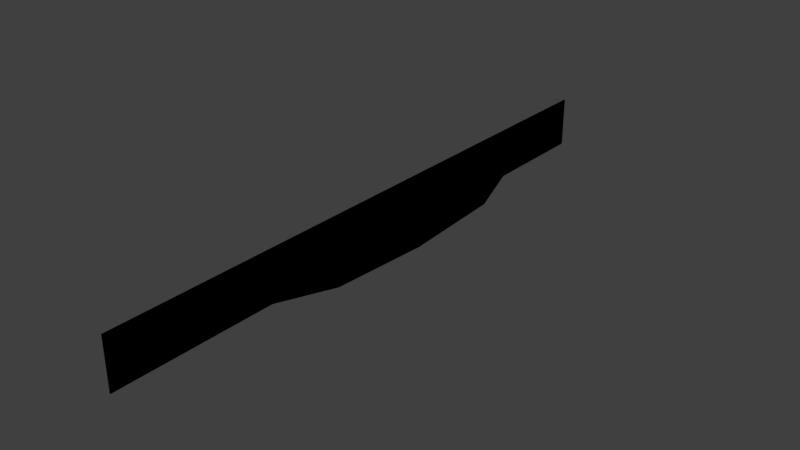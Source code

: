 # Source: IAIOvenDoorHandle.blend  (saved by Blender 2.79.0; exported with 4.5.12 LTS)
import bpy
from mathutils import Matrix  # noqa: F401  (used for matrix-valued properties, if any)

bpy.ops.wm.read_factory_settings(use_empty=True)
scene = bpy.context.scene
scene.name = 'Scene'

# ---- collections
col_collection_1 = bpy.data.collections.new('Collection 1'); scene.collection.children.link(col_collection_1)

# ---- materials (node trees are filled in below, after node groups)
mat_m_iaiovendoorhandle = bpy.data.materials.new('M_IAIOvenDoorHandle')
mat_m_iaiovendoorhandle.alpha_threshold = 0.0
mat_m_iaiovendoorhandle.use_transparent_shadow = False
mat_m_iaiovendoorhandle.diffuse_color = (0.0, 0.0, 0.0, 1.0)
mat_m_iaiovendoorhandle.roughness = 0.5

# ---- material node trees

# ---- world
world_world = bpy.data.worlds.new('World'); scene.world = world_world
world_world.color = (0.05088, 0.05088, 0.05088)
world_world.use_sun_shadow = False
world_world.sun_shadow_jitter_overblur = 0.0
world_world.cycles.sampling_method = 'MANUAL'

# ---- meshes
me_sm_iaiovendoorhandle = bpy.data.meshes.new('SM_IAIOvenDoorHandle')
me_sm_iaiovendoorhandle.from_pydata([(-0.02009, 0.29, 0.0245), (-0.02009, 0.29, -0.0245), (-0.02109, 0.29, 0.0245), (-0.02109, 0.29, -0.0245), (-0.02109, -0.29, 0.0245), (-0.02009, -0.29, -0.0245), (-0.02009, -0.29, 0.0245), (-0.02109, -0.29, -0.0245), (-0.02009, 0.2122, -0.004818), (-0.02009, 0.2085, -0.004939), (-0.02009, 0.2133, -0.005232), (-0.02009, 0.2159, -0.004526), (-0.02009, 0.2571, 0.0), (0.01891, 0.09748, 0.0), (0.01891, 0.09748, -0.01001), (-0.02009, 0.2146, 0.01631), (-0.02009, 0.2134, 0.01736), (-0.02009, 0.2084, 0.01724), (-0.02009, 0.2118, 0.01697), (0.01891, 0.09748, 0.01486), (0.01855, 0.09745, 0.01573), (0.02109, -6.618e-09, -4.615e-10), (0.02109, -6.618e-09, 0.01486), (0.02109, -6.618e-09, -0.01412), (0.01891, -0.09748, -0.01001), (0.01891, -0.09748, 0.01486), (0.01891, -0.09748, -9.229e-10), (-0.02009, -0.2159, -0.004526), (-0.02009, -0.2118, 0.01697), (0.01855, -0.09745, 0.01573), (-0.02009, -0.2146, 0.01631), (-0.02009, -0.2084, 0.01724), (-0.02009, -0.2134, 0.01736), (-0.02009, -0.2571, -1.168e-11), (-0.02009, -0.2133, -0.005232), (-0.02009, -0.2122, -0.004818), (-0.02009, -0.2085, -0.004939), (-0.02109, 7.941e-11, 0.0245), (-0.02109, 7.941e-11, -0.0245), (-0.02009, -7.941e-11, -0.0245), (-0.02009, -7.941e-11, 0.0245), (-0.02009, 0.179, 0.01729), (-0.02009, 0.1847, 0.01724), (-0.02009, -0.1846, -0.004939), (-0.02009, -0.179, -0.005068), (-0.02009, -0.1806, -0.004737), (-0.02009, -0.1772, -0.00425), (-0.02009, -0.1584, -1.168e-11), (-0.02009, -0.179, 0.01729), (-0.02009, -0.1787, 0.01606), (-0.02009, -0.1811, 0.0169), (-0.02009, -0.1847, 0.01724), (-0.02009, 0.1584, 0.0), (-0.02009, 0.1811, 0.0169), (-0.02009, 0.1787, 0.01606), (-0.02009, 0.179, -0.005068), (-0.02009, 0.1772, -0.00425), (-0.02009, 0.1806, -0.004737), (-0.02009, 0.1846, -0.004939), (0.01855, 0.09745, -0.01088), (0.01767, 0.09736, -0.01124), (0.01855, -6.215e-09, -0.015), (0.005152, 0.0962, -0.01124), (0.004277, 0.09617, -0.01088), (0.01767, -6.076e-09, -0.01536), (0.005152, -4.088e-09, -0.01536), (0.004277, -3.949e-09, -0.015), (0.004277, -0.09617, -0.01088), (0.005152, -0.0962, -0.01124), (0.01767, -0.09736, -0.01124), (0.01855, -0.09745, -0.01088), (0.003914, 0.09624, -0.01), (0.003914, -3.891e-09, -0.01412), (0.003914, 0.09748, 0.0), (0.003914, 0.09619, 0.01486), (0.003914, -0.09624, -0.01), (0.004277, 0.09615, 0.01573), (0.003914, -0.09748, -5.724e-10), (0.003914, -3.891e-09, 0.01486), (0.004277, -3.949e-09, 0.01573), (0.004277, -0.09615, 0.01573), (0.003914, -0.09619, 0.01486), (0.003914, -3.891e-09, -2.862e-10), (0.01767, 0.09736, 0.01609), (0.01855, -6.215e-09, 0.01573), (0.005152, 0.0962, 0.01609), (0.005152, -4.088e-09, 0.01609), (0.01767, -0.09736, 0.01609), (0.01767, -6.076e-09, 0.01609), (0.005152, -0.0962, 0.01609)], [], [(0, 1, 2), (2, 1, 3), (4, 5, 6), (5, 4, 7), (8, 9, 10), (11, 8, 10), (10, 1, 11), (11, 1, 12), (1, 0, 12), (12, 13, 11), (11, 13, 14), (15, 12, 0), (13, 12, 15), (0, 16, 15), (17, 18, 16), (18, 15, 16), (19, 15, 18), (15, 19, 13), (18, 20, 19), (19, 21, 13), (21, 14, 13), (19, 22, 21), (14, 21, 23), (21, 24, 23), (22, 25, 21), (24, 21, 26), (26, 21, 25), (26, 27, 24), (28, 25, 29), (25, 30, 26), (30, 25, 28), (28, 31, 32), (30, 28, 32), (32, 6, 30), (33, 26, 30), (33, 30, 6), (26, 33, 27), (6, 5, 33), (5, 27, 33), (27, 5, 34), (35, 27, 34), (36, 35, 34), (37, 2, 3), (37, 3, 38), (7, 37, 38), (37, 7, 4), (38, 3, 1), (1, 39, 38), (5, 38, 39), (7, 38, 5), (2, 40, 0), (40, 2, 37), (37, 4, 40), (40, 4, 6), (41, 0, 40), (42, 0, 41), (17, 0, 42), (0, 17, 16), (5, 36, 34), (36, 5, 43), (5, 44, 43), (45, 43, 44), (46, 45, 44), (5, 39, 44), (44, 47, 46), (47, 44, 39), (40, 47, 39), (47, 40, 48), (47, 48, 49), (50, 49, 48), (51, 50, 48), (39, 52, 40), (52, 41, 40), (53, 42, 41), (54, 53, 41), (41, 52, 54), (55, 52, 39), (52, 55, 56), (57, 56, 55), (39, 1, 55), (58, 57, 55), (55, 1, 58), (58, 1, 9), (9, 1, 10), (6, 48, 40), (6, 51, 48), (6, 31, 51), (31, 6, 32), (11, 14, 8), (8, 14, 59), (8, 59, 9), (23, 59, 14), (9, 59, 60), (9, 60, 58), (59, 23, 61), (61, 60, 59), (58, 60, 62), (58, 62, 57), (57, 62, 63), (64, 62, 60), (60, 61, 64), (65, 63, 62), (62, 64, 65), (63, 65, 66), (67, 66, 65), (65, 68, 67), (64, 68, 65), (68, 45, 67), (68, 43, 45), (68, 64, 69), (43, 68, 69), (69, 64, 61), (69, 36, 43), (61, 70, 69), (36, 69, 70), (70, 61, 23), (70, 35, 36), (23, 24, 70), (35, 70, 24), (24, 27, 35), (57, 63, 56), (56, 63, 71), (71, 52, 56), (72, 71, 63), (72, 63, 66), (67, 72, 66), (52, 71, 73), (67, 45, 46), (74, 52, 73), (74, 54, 52), (46, 75, 67), (72, 67, 75), (75, 46, 47), (76, 53, 54), (76, 54, 74), (47, 77, 75), (78, 76, 74), (76, 78, 79), (80, 79, 78), (47, 81, 77), (80, 78, 81), (49, 81, 47), (50, 80, 49), (49, 80, 81), (82, 81, 78), (81, 82, 77), (74, 82, 78), (82, 75, 77), (82, 74, 73), (75, 82, 72), (82, 73, 71), (82, 71, 72), (20, 18, 17), (20, 22, 19), (20, 17, 83), (83, 17, 42), (22, 20, 84), (83, 84, 20), (22, 29, 25), (29, 22, 84), (42, 85, 83), (85, 42, 53), (53, 76, 85), (28, 29, 31), (86, 85, 76), (76, 79, 86), (80, 86, 79), (31, 29, 87), (84, 87, 29), (31, 87, 51), (84, 83, 88), (87, 84, 88), (88, 83, 85), (85, 86, 88), (89, 51, 87), (88, 89, 87), (86, 89, 88), (86, 80, 89), (51, 89, 50), (50, 89, 80)])
me_sm_iaiovendoorhandle.polygons.foreach_set('use_smooth', [True] * 180)
_uv = me_sm_iaiovendoorhandle.uv_layers.new(name='UVmap_0')
_uv.uv.foreach_set('vector', [0.5454, 0.7327, 0.5454, 0.8053, 0.5439, 0.7327, 0.5439, 0.7327, 0.5454, 0.8053, 0.5439, 0.8053, 0.6655, 0.6394, 0.6641, 0.7122, 0.6641, 0.6394, 0.6641, 0.7122, 0.6655, 0.6394, 0.6655, 0.7122, 0.073, 0.793, 0.07318, 0.7872, 0.07361, 0.7947, 0.07257, 0.7986, 0.073, 0.793, 0.07361, 0.7947, 0.07361, 0.7947, 0.1022, 0.9111, 0.07257, 0.7986, 0.07257, 0.7986, 0.1022, 0.9111, 0.06586, 0.8611, 0.1022, 0.9111, 0.02962, 0.9111, 0.06586, 0.8611, 0.06586, 0.8611, 0.0672, 0.6187, 0.07257, 0.7986, 0.07257, 0.7986, 0.0672, 0.6187, 0.08203, 0.6187, 0.04175, 0.7966, 0.06586, 0.8611, 0.02962, 0.9111, 0.0672, 0.6187, 0.06586, 0.8611, 0.04175, 0.7966, 0.02962, 0.9111, 0.04019, 0.7947, 0.04175, 0.7966, 0.04037, 0.7872, 0.04077, 0.7924, 0.04019, 0.7947, 0.04077, 0.7924, 0.04175, 0.7966, 0.04019, 0.7947, 0.04523, 0.6187, 0.04175, 0.7966, 0.04077, 0.7924, 0.04175, 0.7966, 0.04523, 0.6187, 0.0672, 0.6187, 0.04077, 0.7924, 0.04391, 0.6187, 0.04523, 0.6187, 0.04523, 0.6187, 0.06732, 0.4707, 0.0672, 0.6187, 0.06732, 0.4707, 0.08203, 0.6187, 0.0672, 0.6187, 0.04523, 0.6187, 0.04532, 0.4707, 0.06732, 0.4707, 0.08203, 0.6187, 0.06732, 0.4707, 0.0882, 0.4707, 0.06732, 0.4707, 0.08203, 0.3223, 0.0882, 0.4707, 0.04532, 0.4707, 0.04523, 0.3223, 0.06732, 0.4707, 0.08203, 0.3223, 0.06732, 0.4707, 0.0672, 0.3223, 0.0672, 0.3223, 0.06732, 0.4707, 0.04523, 0.3223, 0.0672, 0.3223, 0.07257, 0.1426, 0.08203, 0.3223, 0.04077, 0.1489, 0.04523, 0.3223, 0.04391, 0.3228, 0.04523, 0.3223, 0.04175, 0.1445, 0.0672, 0.3223, 0.04175, 0.1445, 0.04523, 0.3223, 0.04077, 0.1489, 0.04077, 0.1489, 0.04037, 0.1538, 0.04019, 0.1465, 0.04175, 0.1445, 0.04077, 0.1489, 0.04019, 0.1465, 0.04019, 0.1465, 0.02962, 0.02979, 0.04175, 0.1445, 0.06586, 0.08008, 0.0672, 0.3223, 0.04175, 0.1445, 0.06586, 0.08008, 0.04175, 0.1445, 0.02962, 0.02979, 0.0672, 0.3223, 0.06586, 0.08008, 0.07257, 0.1426, 0.02962, 0.02979, 0.1022, 0.02979, 0.06586, 0.08008, 0.1022, 0.02979, 0.07257, 0.1426, 0.06586, 0.08008, 0.07257, 0.1426, 0.1022, 0.02979, 0.07361, 0.1465, 0.073, 0.1479, 0.07257, 0.1426, 0.07361, 0.1465, 0.07318, 0.1538, 0.073, 0.1479, 0.07361, 0.1465, 0.2932, 0.4707, 0.2932, 0.02979, 0.3657, 0.02979, 0.2932, 0.4707, 0.3657, 0.02979, 0.3657, 0.4707, 0.3657, 0.9111, 0.2932, 0.4707, 0.3657, 0.4707, 0.2932, 0.4707, 0.3657, 0.9111, 0.2932, 0.9111, 0.834, 0.4707, 0.834, 0.9111, 0.8325, 0.9111, 0.8325, 0.9111, 0.8325, 0.4707, 0.834, 0.4707, 0.8325, 0.02979, 0.834, 0.4707, 0.8325, 0.4707, 0.834, 0.02979, 0.834, 0.4707, 0.8325, 0.02979, 0.7715, 0.9111, 0.7729, 0.4707, 0.7729, 0.9111, 0.7729, 0.4707, 0.7715, 0.9111, 0.7715, 0.4707, 0.7715, 0.4707, 0.7715, 0.02979, 0.7729, 0.4707, 0.7729, 0.4707, 0.7715, 0.02979, 0.7729, 0.02979, 0.8931, 0.1987, 0.9038, 0.02979, 0.9038, 0.4707, 0.8931, 0.1899, 0.9038, 0.02979, 0.8931, 0.1987, 0.8931, 0.1538, 0.9038, 0.02979, 0.8931, 0.1899, 0.9038, 0.02979, 0.8931, 0.1538, 0.8931, 0.1465, 0.234, 0.02979, 0.205, 0.1538, 0.2054, 0.1465, 0.205, 0.1538, 0.234, 0.02979, 0.205, 0.1899, 0.234, 0.02979, 0.2052, 0.1987, 0.205, 0.1899, 0.2047, 0.1963, 0.205, 0.1899, 0.2052, 0.1987, 0.204, 0.2012, 0.2047, 0.1963, 0.2052, 0.1987, 0.234, 0.02979, 0.234, 0.4707, 0.2052, 0.1987, 0.2052, 0.1987, 0.1976, 0.23, 0.204, 0.2012, 0.1976, 0.23, 0.2052, 0.1987, 0.234, 0.4707, 0.1614, 0.4707, 0.1976, 0.23, 0.234, 0.4707, 0.1976, 0.23, 0.1614, 0.4707, 0.1721, 0.1987, 0.1976, 0.23, 0.1721, 0.1987, 0.174, 0.1987, 0.1726, 0.1953, 0.174, 0.1987, 0.1721, 0.1987, 0.1721, 0.1899, 0.1726, 0.1953, 0.1721, 0.1987, 0.234, 0.4707, 0.1976, 0.7112, 0.1614, 0.4707, 0.1976, 0.7112, 0.1721, 0.7427, 0.1614, 0.4707, 0.1726, 0.7458, 0.1721, 0.7511, 0.1721, 0.7427, 0.174, 0.7422, 0.1726, 0.7458, 0.1721, 0.7427, 0.1721, 0.7427, 0.1976, 0.7112, 0.174, 0.7422, 0.2052, 0.7427, 0.1976, 0.7112, 0.234, 0.4707, 0.1976, 0.7112, 0.2052, 0.7427, 0.204, 0.7397, 0.2047, 0.7449, 0.204, 0.7397, 0.2052, 0.7427, 0.234, 0.4707, 0.234, 0.9111, 0.2052, 0.7427, 0.205, 0.751, 0.2047, 0.7449, 0.2052, 0.7427, 0.2052, 0.7427, 0.234, 0.9111, 0.205, 0.751, 0.205, 0.751, 0.234, 0.9111, 0.205, 0.7872, 0.205, 0.7872, 0.234, 0.9111, 0.2054, 0.7947, 0.9038, 0.9704, 0.8931, 0.8018, 0.9038, 0.5298, 0.9038, 0.9704, 0.8931, 0.8104, 0.8931, 0.8018, 0.9038, 0.9704, 0.8931, 0.8464, 0.8931, 0.8104, 0.8931, 0.8464, 0.9038, 0.9704, 0.8931, 0.854, 0.4846, 0.686, 0.4277, 0.5061, 0.4846, 0.6804, 0.4846, 0.6804, 0.4277, 0.5061, 0.4285, 0.5061, 0.4846, 0.6804, 0.4285, 0.5061, 0.4846, 0.6748, 0.425, 0.3579, 0.4285, 0.5061, 0.4277, 0.5061, 0.4846, 0.6748, 0.4285, 0.5061, 0.4297, 0.5059, 0.4846, 0.6748, 0.4297, 0.5059, 0.4846, 0.6384, 0.4285, 0.5061, 0.425, 0.3579, 0.429, 0.3579, 0.429, 0.3579, 0.4297, 0.5059, 0.4285, 0.5061, 0.4846, 0.6384, 0.4297, 0.5059, 0.4482, 0.5042, 0.4846, 0.6384, 0.4482, 0.5042, 0.4846, 0.6323, 0.4846, 0.6323, 0.4482, 0.5042, 0.4495, 0.5042, 0.4302, 0.3579, 0.4482, 0.5042, 0.4297, 0.5059, 0.4297, 0.5059, 0.429, 0.3579, 0.4302, 0.3579, 0.4487, 0.3579, 0.4495, 0.5042, 0.4482, 0.5042, 0.4482, 0.5042, 0.4302, 0.3579, 0.4487, 0.3579, 0.4495, 0.5042, 0.4487, 0.3579, 0.45, 0.3579, 0.4495, 0.2119, 0.45, 0.3579, 0.4487, 0.3579, 0.4487, 0.3579, 0.4482, 0.2119, 0.4495, 0.2119, 0.4302, 0.3579, 0.4482, 0.2119, 0.4487, 0.3579, 0.4482, 0.2119, 0.4846, 0.0835, 0.4495, 0.2119, 0.4482, 0.2119, 0.4846, 0.07764, 0.4846, 0.0835, 0.4482, 0.2119, 0.4302, 0.3579, 0.4297, 0.21, 0.4846, 0.07764, 0.4482, 0.2119, 0.4297, 0.21, 0.4297, 0.21, 0.4302, 0.3579, 0.429, 0.3579, 0.4297, 0.21, 0.4846, 0.04102, 0.4846, 0.07764, 0.429, 0.3579, 0.4285, 0.21, 0.4297, 0.21, 0.4846, 0.04102, 0.4297, 0.21, 0.4285, 0.21, 0.4285, 0.21, 0.429, 0.3579, 0.425, 0.3579, 0.4285, 0.21, 0.4846, 0.03564, 0.4846, 0.04102, 0.425, 0.3579, 0.4277, 0.21, 0.4285, 0.21, 0.4846, 0.03564, 0.4285, 0.21, 0.4277, 0.21, 0.4277, 0.21, 0.4846, 0.02979, 0.4846, 0.03564, 0.6802, 0.5796, 0.6704, 0.4512, 0.6812, 0.5742, 0.6812, 0.5742, 0.6704, 0.4512, 0.6714, 0.4512, 0.6714, 0.4512, 0.6875, 0.5457, 0.6812, 0.5742, 0.6655, 0.3052, 0.6714, 0.4512, 0.6704, 0.4512, 0.6655, 0.3052, 0.6704, 0.4512, 0.6641, 0.3052, 0.6704, 0.1592, 0.6655, 0.3052, 0.6641, 0.3052, 0.6875, 0.5457, 0.6714, 0.4512, 0.6865, 0.4531, 0.6704, 0.1592, 0.6802, 0.03076, 0.6812, 0.03564, 0.7085, 0.4512, 0.6875, 0.5457, 0.6865, 0.4531, 0.7085, 0.4512, 0.7109, 0.5767, 0.6875, 0.5457, 0.6812, 0.03564, 0.6714, 0.1587, 0.6704, 0.1592, 0.6655, 0.3052, 0.6704, 0.1592, 0.6714, 0.1587, 0.6714, 0.1587, 0.6812, 0.03564, 0.6875, 0.06445, 0.71, 0.4512, 0.7124, 0.5803, 0.7109, 0.5767, 0.71, 0.4512, 0.7109, 0.5767, 0.7085, 0.4512, 0.6875, 0.06445, 0.6865, 0.1567, 0.6714, 0.1587, 0.7085, 0.3052, 0.71, 0.4512, 0.7085, 0.4512, 0.71, 0.4512, 0.7085, 0.3052, 0.71, 0.3052, 0.71, 0.1592, 0.71, 0.3052, 0.7085, 0.3052, 0.6875, 0.06445, 0.7085, 0.1587, 0.6865, 0.1567, 0.71, 0.1592, 0.7085, 0.3052, 0.7085, 0.1587, 0.7109, 0.03369, 0.7085, 0.1587, 0.6875, 0.06445, 0.7124, 0.02979, 0.71, 0.1592, 0.7109, 0.03369, 0.7109, 0.03369, 0.71, 0.1592, 0.7085, 0.1587, 0.6865, 0.3052, 0.7085, 0.1587, 0.7085, 0.3052, 0.7085, 0.1587, 0.6865, 0.3052, 0.6865, 0.1567, 0.7085, 0.4512, 0.6865, 0.3052, 0.7085, 0.3052, 0.6865, 0.3052, 0.6714, 0.1587, 0.6865, 0.1567, 0.6865, 0.3052, 0.7085, 0.4512, 0.6865, 0.4531, 0.6714, 0.1587, 0.6865, 0.3052, 0.6655, 0.3052, 0.6865, 0.3052, 0.6865, 0.4531, 0.6714, 0.4512, 0.6865, 0.3052, 0.6714, 0.4512, 0.6655, 0.3052, 0.5479, 0.2036, 0.605, 0.02979, 0.605, 0.03516, 0.5479, 0.2036, 0.5439, 0.3516, 0.5469, 0.2036, 0.5479, 0.2036, 0.605, 0.03516, 0.5488, 0.2036, 0.5488, 0.2036, 0.605, 0.03516, 0.605, 0.07129, 0.5439, 0.3516, 0.5479, 0.2036, 0.5479, 0.3516, 0.5488, 0.2036, 0.5479, 0.3516, 0.5479, 0.2036, 0.5439, 0.3516, 0.5479, 0.5, 0.5469, 0.5, 0.5479, 0.5, 0.5439, 0.3516, 0.5479, 0.3516, 0.605, 0.07129, 0.5674, 0.2056, 0.5488, 0.2036, 0.5674, 0.2056, 0.605, 0.07129, 0.605, 0.07666, 0.605, 0.07666, 0.5688, 0.2056, 0.5674, 0.2056, 0.605, 0.6736, 0.5479, 0.5, 0.605, 0.6685, 0.5674, 0.3516, 0.5674, 0.2056, 0.5688, 0.2056, 0.5688, 0.2056, 0.5688, 0.3516, 0.5674, 0.3516, 0.5688, 0.498, 0.5674, 0.3516, 0.5688, 0.3516, 0.605, 0.6685, 0.5479, 0.5, 0.5488, 0.4995, 0.5479, 0.3516, 0.5488, 0.4995, 0.5479, 0.5, 0.605, 0.6685, 0.5488, 0.4995, 0.605, 0.6323, 0.5479, 0.3516, 0.5488, 0.2036, 0.5488, 0.3516, 0.5488, 0.4995, 0.5479, 0.3516, 0.5488, 0.3516, 0.5488, 0.3516, 0.5488, 0.2036, 0.5674, 0.2056, 0.5674, 0.2056, 0.5674, 0.3516, 0.5488, 0.3516, 0.5674, 0.498, 0.605, 0.6323, 0.5488, 0.4995, 0.5488, 0.3516, 0.5674, 0.498, 0.5488, 0.4995, 0.5674, 0.3516, 0.5674, 0.498, 0.5488, 0.3516, 0.5674, 0.3516, 0.5688, 0.498, 0.5674, 0.498, 0.605, 0.6323, 0.5674, 0.498, 0.605, 0.627, 0.605, 0.627, 0.5674, 0.498, 0.5688, 0.498])
_uv.active_render = True
_uv = me_sm_iaiovendoorhandle.uv_layers.new(name='LightMapUV')
_uv.uv.foreach_set('vector', [0.5454, 0.7327, 0.5454, 0.8053, 0.5439, 0.7327, 0.5439, 0.7327, 0.5454, 0.8053, 0.5439, 0.8053, 0.6655, 0.6394, 0.6641, 0.7122, 0.6641, 0.6394, 0.6641, 0.7122, 0.6655, 0.6394, 0.6655, 0.7122, 0.073, 0.793, 0.07318, 0.7872, 0.07361, 0.7947, 0.07257, 0.7986, 0.073, 0.793, 0.07361, 0.7947, 0.07361, 0.7947, 0.1022, 0.9111, 0.07257, 0.7986, 0.07257, 0.7986, 0.1022, 0.9111, 0.06586, 0.8611, 0.1022, 0.9111, 0.02962, 0.9111, 0.06586, 0.8611, 0.06586, 0.8611, 0.0672, 0.6187, 0.07257, 0.7986, 0.07257, 0.7986, 0.0672, 0.6187, 0.08203, 0.6187, 0.04175, 0.7966, 0.06586, 0.8611, 0.02962, 0.9111, 0.0672, 0.6187, 0.06586, 0.8611, 0.04175, 0.7966, 0.02962, 0.9111, 0.04019, 0.7947, 0.04175, 0.7966, 0.04037, 0.7872, 0.04077, 0.7924, 0.04019, 0.7947, 0.04077, 0.7924, 0.04175, 0.7966, 0.04019, 0.7947, 0.04523, 0.6187, 0.04175, 0.7966, 0.04077, 0.7924, 0.04175, 0.7966, 0.04523, 0.6187, 0.0672, 0.6187, 0.04077, 0.7924, 0.04391, 0.6187, 0.04523, 0.6187, 0.04523, 0.6187, 0.06732, 0.4707, 0.0672, 0.6187, 0.06732, 0.4707, 0.08203, 0.6187, 0.0672, 0.6187, 0.04523, 0.6187, 0.04532, 0.4707, 0.06732, 0.4707, 0.08203, 0.6187, 0.06732, 0.4707, 0.0882, 0.4707, 0.06732, 0.4707, 0.08203, 0.3223, 0.0882, 0.4707, 0.04532, 0.4707, 0.04523, 0.3223, 0.06732, 0.4707, 0.08203, 0.3223, 0.06732, 0.4707, 0.0672, 0.3223, 0.0672, 0.3223, 0.06732, 0.4707, 0.04523, 0.3223, 0.0672, 0.3223, 0.07257, 0.1426, 0.08203, 0.3223, 0.04077, 0.1489, 0.04523, 0.3223, 0.04391, 0.3228, 0.04523, 0.3223, 0.04175, 0.1445, 0.0672, 0.3223, 0.04175, 0.1445, 0.04523, 0.3223, 0.04077, 0.1489, 0.04077, 0.1489, 0.04037, 0.1538, 0.04019, 0.1465, 0.04175, 0.1445, 0.04077, 0.1489, 0.04019, 0.1465, 0.04019, 0.1465, 0.02962, 0.02979, 0.04175, 0.1445, 0.06586, 0.08008, 0.0672, 0.3223, 0.04175, 0.1445, 0.06586, 0.08008, 0.04175, 0.1445, 0.02962, 0.02979, 0.0672, 0.3223, 0.06586, 0.08008, 0.07257, 0.1426, 0.02962, 0.02979, 0.1022, 0.02979, 0.06586, 0.08008, 0.1022, 0.02979, 0.07257, 0.1426, 0.06586, 0.08008, 0.07257, 0.1426, 0.1022, 0.02979, 0.07361, 0.1465, 0.073, 0.1479, 0.07257, 0.1426, 0.07361, 0.1465, 0.07318, 0.1538, 0.073, 0.1479, 0.07361, 0.1465, 0.2932, 0.4707, 0.2932, 0.02979, 0.3657, 0.02979, 0.2932, 0.4707, 0.3657, 0.02979, 0.3657, 0.4707, 0.3657, 0.9111, 0.2932, 0.4707, 0.3657, 0.4707, 0.2932, 0.4707, 0.3657, 0.9111, 0.2932, 0.9111, 0.834, 0.4707, 0.834, 0.9111, 0.8325, 0.9111, 0.8325, 0.9111, 0.8325, 0.4707, 0.834, 0.4707, 0.8325, 0.02979, 0.834, 0.4707, 0.8325, 0.4707, 0.834, 0.02979, 0.834, 0.4707, 0.8325, 0.02979, 0.7715, 0.9111, 0.7729, 0.4707, 0.7729, 0.9111, 0.7729, 0.4707, 0.7715, 0.9111, 0.7715, 0.4707, 0.7715, 0.4707, 0.7715, 0.02979, 0.7729, 0.4707, 0.7729, 0.4707, 0.7715, 0.02979, 0.7729, 0.02979, 0.8931, 0.1987, 0.9038, 0.02979, 0.9038, 0.4707, 0.8931, 0.1899, 0.9038, 0.02979, 0.8931, 0.1987, 0.8931, 0.1538, 0.9038, 0.02979, 0.8931, 0.1899, 0.9038, 0.02979, 0.8931, 0.1538, 0.8931, 0.1465, 0.234, 0.02979, 0.205, 0.1538, 0.2054, 0.1465, 0.205, 0.1538, 0.234, 0.02979, 0.205, 0.1899, 0.234, 0.02979, 0.2052, 0.1987, 0.205, 0.1899, 0.2047, 0.1963, 0.205, 0.1899, 0.2052, 0.1987, 0.204, 0.2012, 0.2047, 0.1963, 0.2052, 0.1987, 0.234, 0.02979, 0.234, 0.4707, 0.2052, 0.1987, 0.2052, 0.1987, 0.1976, 0.23, 0.204, 0.2012, 0.1976, 0.23, 0.2052, 0.1987, 0.234, 0.4707, 0.1614, 0.4707, 0.1976, 0.23, 0.234, 0.4707, 0.1976, 0.23, 0.1614, 0.4707, 0.1721, 0.1987, 0.1976, 0.23, 0.1721, 0.1987, 0.174, 0.1987, 0.1726, 0.1953, 0.174, 0.1987, 0.1721, 0.1987, 0.1721, 0.1899, 0.1726, 0.1953, 0.1721, 0.1987, 0.234, 0.4707, 0.1976, 0.7112, 0.1614, 0.4707, 0.1976, 0.7112, 0.1721, 0.7427, 0.1614, 0.4707, 0.1726, 0.7458, 0.1721, 0.7511, 0.1721, 0.7427, 0.174, 0.7422, 0.1726, 0.7458, 0.1721, 0.7427, 0.1721, 0.7427, 0.1976, 0.7112, 0.174, 0.7422, 0.2052, 0.7427, 0.1976, 0.7112, 0.234, 0.4707, 0.1976, 0.7112, 0.2052, 0.7427, 0.204, 0.7397, 0.2047, 0.7449, 0.204, 0.7397, 0.2052, 0.7427, 0.234, 0.4707, 0.234, 0.9111, 0.2052, 0.7427, 0.205, 0.751, 0.2047, 0.7449, 0.2052, 0.7427, 0.2052, 0.7427, 0.234, 0.9111, 0.205, 0.751, 0.205, 0.751, 0.234, 0.9111, 0.205, 0.7872, 0.205, 0.7872, 0.234, 0.9111, 0.2054, 0.7947, 0.9038, 0.9704, 0.8931, 0.8018, 0.9038, 0.5298, 0.9038, 0.9704, 0.8931, 0.8104, 0.8931, 0.8018, 0.9038, 0.9704, 0.8931, 0.8464, 0.8931, 0.8104, 0.8931, 0.8464, 0.9038, 0.9704, 0.8931, 0.854, 0.4846, 0.686, 0.4277, 0.5061, 0.4846, 0.6804, 0.4846, 0.6804, 0.4277, 0.5061, 0.4285, 0.5061, 0.4846, 0.6804, 0.4285, 0.5061, 0.4846, 0.6748, 0.425, 0.3579, 0.4285, 0.5061, 0.4277, 0.5061, 0.4846, 0.6748, 0.4285, 0.5061, 0.4297, 0.5059, 0.4846, 0.6748, 0.4297, 0.5059, 0.4846, 0.6384, 0.4285, 0.5061, 0.425, 0.3579, 0.429, 0.3579, 0.429, 0.3579, 0.4297, 0.5059, 0.4285, 0.5061, 0.4846, 0.6384, 0.4297, 0.5059, 0.4482, 0.5042, 0.4846, 0.6384, 0.4482, 0.5042, 0.4846, 0.6323, 0.4846, 0.6323, 0.4482, 0.5042, 0.4495, 0.5042, 0.4302, 0.3579, 0.4482, 0.5042, 0.4297, 0.5059, 0.4297, 0.5059, 0.429, 0.3579, 0.4302, 0.3579, 0.4487, 0.3579, 0.4495, 0.5042, 0.4482, 0.5042, 0.4482, 0.5042, 0.4302, 0.3579, 0.4487, 0.3579, 0.4495, 0.5042, 0.4487, 0.3579, 0.45, 0.3579, 0.4495, 0.2119, 0.45, 0.3579, 0.4487, 0.3579, 0.4487, 0.3579, 0.4482, 0.2119, 0.4495, 0.2119, 0.4302, 0.3579, 0.4482, 0.2119, 0.4487, 0.3579, 0.4482, 0.2119, 0.4846, 0.0835, 0.4495, 0.2119, 0.4482, 0.2119, 0.4846, 0.07764, 0.4846, 0.0835, 0.4482, 0.2119, 0.4302, 0.3579, 0.4297, 0.21, 0.4846, 0.07764, 0.4482, 0.2119, 0.4297, 0.21, 0.4297, 0.21, 0.4302, 0.3579, 0.429, 0.3579, 0.4297, 0.21, 0.4846, 0.04102, 0.4846, 0.07764, 0.429, 0.3579, 0.4285, 0.21, 0.4297, 0.21, 0.4846, 0.04102, 0.4297, 0.21, 0.4285, 0.21, 0.4285, 0.21, 0.429, 0.3579, 0.425, 0.3579, 0.4285, 0.21, 0.4846, 0.03564, 0.4846, 0.04102, 0.425, 0.3579, 0.4277, 0.21, 0.4285, 0.21, 0.4846, 0.03564, 0.4285, 0.21, 0.4277, 0.21, 0.4277, 0.21, 0.4846, 0.02979, 0.4846, 0.03564, 0.6802, 0.5796, 0.6704, 0.4512, 0.6812, 0.5742, 0.6812, 0.5742, 0.6704, 0.4512, 0.6714, 0.4512, 0.6714, 0.4512, 0.6875, 0.5457, 0.6812, 0.5742, 0.6655, 0.3052, 0.6714, 0.4512, 0.6704, 0.4512, 0.6655, 0.3052, 0.6704, 0.4512, 0.6641, 0.3052, 0.6704, 0.1592, 0.6655, 0.3052, 0.6641, 0.3052, 0.6875, 0.5457, 0.6714, 0.4512, 0.6865, 0.4531, 0.6704, 0.1592, 0.6802, 0.03076, 0.6812, 0.03564, 0.7085, 0.4512, 0.6875, 0.5457, 0.6865, 0.4531, 0.7085, 0.4512, 0.7109, 0.5767, 0.6875, 0.5457, 0.6812, 0.03564, 0.6714, 0.1587, 0.6704, 0.1592, 0.6655, 0.3052, 0.6704, 0.1592, 0.6714, 0.1587, 0.6714, 0.1587, 0.6812, 0.03564, 0.6875, 0.06445, 0.71, 0.4512, 0.7124, 0.5803, 0.7109, 0.5767, 0.71, 0.4512, 0.7109, 0.5767, 0.7085, 0.4512, 0.6875, 0.06445, 0.6865, 0.1567, 0.6714, 0.1587, 0.7085, 0.3052, 0.71, 0.4512, 0.7085, 0.4512, 0.71, 0.4512, 0.7085, 0.3052, 0.71, 0.3052, 0.71, 0.1592, 0.71, 0.3052, 0.7085, 0.3052, 0.6875, 0.06445, 0.7085, 0.1587, 0.6865, 0.1567, 0.71, 0.1592, 0.7085, 0.3052, 0.7085, 0.1587, 0.7109, 0.03369, 0.7085, 0.1587, 0.6875, 0.06445, 0.7124, 0.02979, 0.71, 0.1592, 0.7109, 0.03369, 0.7109, 0.03369, 0.71, 0.1592, 0.7085, 0.1587, 0.6865, 0.3052, 0.7085, 0.1587, 0.7085, 0.3052, 0.7085, 0.1587, 0.6865, 0.3052, 0.6865, 0.1567, 0.7085, 0.4512, 0.6865, 0.3052, 0.7085, 0.3052, 0.6865, 0.3052, 0.6714, 0.1587, 0.6865, 0.1567, 0.6865, 0.3052, 0.7085, 0.4512, 0.6865, 0.4531, 0.6714, 0.1587, 0.6865, 0.3052, 0.6655, 0.3052, 0.6865, 0.3052, 0.6865, 0.4531, 0.6714, 0.4512, 0.6865, 0.3052, 0.6714, 0.4512, 0.6655, 0.3052, 0.5479, 0.2036, 0.605, 0.02979, 0.605, 0.03516, 0.5479, 0.2036, 0.5439, 0.3516, 0.5469, 0.2036, 0.5479, 0.2036, 0.605, 0.03516, 0.5488, 0.2036, 0.5488, 0.2036, 0.605, 0.03516, 0.605, 0.07129, 0.5439, 0.3516, 0.5479, 0.2036, 0.5479, 0.3516, 0.5488, 0.2036, 0.5479, 0.3516, 0.5479, 0.2036, 0.5439, 0.3516, 0.5479, 0.5, 0.5469, 0.5, 0.5479, 0.5, 0.5439, 0.3516, 0.5479, 0.3516, 0.605, 0.07129, 0.5674, 0.2056, 0.5488, 0.2036, 0.5674, 0.2056, 0.605, 0.07129, 0.605, 0.07666, 0.605, 0.07666, 0.5688, 0.2056, 0.5674, 0.2056, 0.605, 0.6736, 0.5479, 0.5, 0.605, 0.6685, 0.5674, 0.3516, 0.5674, 0.2056, 0.5688, 0.2056, 0.5688, 0.2056, 0.5688, 0.3516, 0.5674, 0.3516, 0.5688, 0.498, 0.5674, 0.3516, 0.5688, 0.3516, 0.605, 0.6685, 0.5479, 0.5, 0.5488, 0.4995, 0.5479, 0.3516, 0.5488, 0.4995, 0.5479, 0.5, 0.605, 0.6685, 0.5488, 0.4995, 0.605, 0.6323, 0.5479, 0.3516, 0.5488, 0.2036, 0.5488, 0.3516, 0.5488, 0.4995, 0.5479, 0.3516, 0.5488, 0.3516, 0.5488, 0.3516, 0.5488, 0.2036, 0.5674, 0.2056, 0.5674, 0.2056, 0.5674, 0.3516, 0.5488, 0.3516, 0.5674, 0.498, 0.605, 0.6323, 0.5488, 0.4995, 0.5488, 0.3516, 0.5674, 0.498, 0.5488, 0.4995, 0.5674, 0.3516, 0.5674, 0.498, 0.5488, 0.3516, 0.5674, 0.3516, 0.5688, 0.498, 0.5674, 0.498, 0.605, 0.6323, 0.5674, 0.498, 0.605, 0.627, 0.605, 0.627, 0.5674, 0.498, 0.5688, 0.498])
me_sm_iaiovendoorhandle.materials.append(mat_m_iaiovendoorhandle)
me_sm_iaiovendoorhandle.use_remesh_preserve_volume = False
me_sm_iaiovendoorhandle.use_remesh_preserve_attributes = False
me_sm_iaiovendoorhandle.use_mirror_vertex_groups = False
me_sm_iaiovendoorhandle.update()
me_sm_iaiovendoorhandle.normals_split_custom_set([tuple(v) for v in zip(*[iter([0.5773, 0.5774, 0.5774, 0.5773, 0.5774, -0.5774, -0.5773, 0.5774, 0.5774, -0.5773, 0.5774, 0.5774, 0.5773, 0.5774, -0.5774, -0.5773, 0.5774, -0.5774, -0.5773, -0.5774, 0.5774, 0.5773, -0.5774, -0.5774, 0.5773, -0.5774, 0.5774, 0.5773, -0.5774, -0.5774, -0.5773, -0.5774, 0.5774, -0.5773, -0.5774, -0.5774, 0.8602, 0.1114, -0.4976, 0.7479, 0.05563, -0.6615, 1.0, 2.146e-08, 3.807e-07, 0.9302, 0.1194, -0.3471, 0.8602, 0.1114, -0.4976, 1.0, 2.146e-08, 3.807e-07, 1.0, 2.146e-08, 3.807e-07, 0.5773, 0.5774, -0.5774, 0.9302, 0.1194, -0.3471, 0.9302, 0.1194, -0.3471, 0.5773, 0.5774, -0.5774, 0.9886, 0.1499, -0.01542, 0.5773, 0.5774, -0.5774, 0.5773, 0.5774, 0.5774, 0.9886, 0.1499, -0.01542, 0.9886, 0.1499, -0.01542, 0.9872, 0.1382, -0.07907, 0.9302, 0.1194, -0.3471, 0.9302, 0.1194, -0.3471, 0.9872, 0.1382, -0.07907, 0.7637, 0.1372, -0.6309, 0.9738, 0.1274, 0.1883, 0.9886, 0.1499, -0.01542, 0.5773, 0.5774, 0.5774, 0.9872, 0.1382, -0.07907, 0.9886, 0.1499, -0.01542, 0.9738, 0.1274, 0.1883, 0.5773, 0.5774, 0.5774, 1.0, 6.348e-07, -1.026e-06, 0.9738, 0.1274, 0.1883, 0.8075, 0.04797, 0.5879, 0.9301, 0.1209, 0.3469, 1.0, 6.348e-07, -1.026e-06, 0.9301, 0.1209, 0.3469, 0.9738, 0.1274, 0.1883, 1.0, 6.348e-07, -1.026e-06, 0.8607, 0.1374, 0.4901, 0.9738, 0.1274, 0.1883, 0.9301, 0.1209, 0.3469, 0.9738, 0.1274, 0.1883, 0.8607, 0.1374, 0.4901, 0.9872, 0.1382, -0.07907, 0.9301, 0.1209, 0.3469, 0.5102, 0.08918, 0.8554, 0.8607, 0.1374, 0.4901, 0.8607, 0.1374, 0.4901, 1.0, -1.881e-07, 1.705e-07, 0.9872, 0.1382, -0.07907, 1.0, -1.881e-07, 1.705e-07, 0.7637, 0.1372, -0.6309, 0.9872, 0.1382, -0.07907, 0.8607, 0.1374, 0.4901, 0.8731, -1.118e-07, 0.4875, 1.0, -1.881e-07, 1.705e-07, 0.7637, 0.1372, -0.6309, 1.0, -1.881e-07, 1.705e-07, 0.8677, -5.236e-05, -0.4971, 1.0, -1.881e-07, 1.705e-07, 0.7635, -0.1379, -0.6309, 0.8677, -5.236e-05, -0.4971, 0.8731, -1.118e-07, 0.4875, 0.8609, -0.1367, 0.4901, 1.0, -1.881e-07, 1.705e-07, 0.7635, -0.1379, -0.6309, 1.0, -1.881e-07, 1.705e-07, 0.9872, -0.1382, -0.07909, 0.9872, -0.1382, -0.07909, 1.0, -1.881e-07, 1.705e-07, 0.8609, -0.1367, 0.4901, 0.9872, -0.1382, -0.07909, 0.93, -0.1204, -0.3473, 0.7635, -0.1379, -0.6309, 0.9301, -0.1208, 0.3469, 0.8609, -0.1367, 0.4901, 0.5104, -0.08781, 0.8554, 0.8609, -0.1367, 0.4901, 0.9736, -0.1286, 0.1886, 0.9872, -0.1382, -0.07909, 0.9736, -0.1286, 0.1886, 0.8609, -0.1367, 0.4901, 0.9301, -0.1208, 0.3469, 0.9301, -0.1208, 0.3469, 0.8075, -0.04802, 0.5879, 1.0, -4.174e-08, 1.369e-06, 0.9736, -0.1286, 0.1886, 0.9301, -0.1208, 0.3469, 1.0, -4.174e-08, 1.369e-06, 1.0, -4.174e-08, 1.369e-06, 0.5773, -0.5774, 0.5774, 0.9736, -0.1286, 0.1886, 0.9886, -0.1499, -0.01579, 0.9872, -0.1382, -0.07909, 0.9736, -0.1286, 0.1886, 0.9886, -0.1499, -0.01579, 0.9736, -0.1286, 0.1886, 0.5773, -0.5774, 0.5774, 0.9872, -0.1382, -0.07909, 0.9886, -0.1499, -0.01579, 0.93, -0.1204, -0.3473, 0.5773, -0.5774, 0.5774, 0.5773, -0.5774, -0.5774, 0.9886, -0.1499, -0.01579, 0.5773, -0.5774, -0.5774, 0.93, -0.1204, -0.3473, 0.9886, -0.1499, -0.01579, 0.93, -0.1204, -0.3473, 0.5773, -0.5774, -0.5774, 1.0, -3.507e-07, -5.076e-07, 0.8603, -0.1112, -0.4976, 0.93, -0.1204, -0.3473, 1.0, -3.507e-07, -5.076e-07, 0.7479, -0.05549, -0.6615, 0.8603, -0.1112, -0.4976, 1.0, -3.507e-07, -5.076e-07, -0.7071, 1.21e-07, 0.7071, -0.5773, 0.5774, 0.5774, -0.5773, 0.5774, -0.5774, -0.7071, 1.21e-07, 0.7071, -0.5773, 0.5774, -0.5774, -0.7071, 1.217e-07, -0.7071, -0.5773, -0.5774, -0.5774, -0.7071, 1.21e-07, 0.7071, -0.7071, 1.217e-07, -0.7071, -0.7071, 1.21e-07, 0.7071, -0.5773, -0.5774, -0.5774, -0.5773, -0.5774, 0.5774, -0.7071, 1.217e-07, -0.7071, -0.5773, 0.5774, -0.5774, 0.5773, 0.5774, -0.5774, 0.5773, 0.5774, -0.5774, 0.7071, -1.265e-07, -0.7071, -0.7071, 1.217e-07, -0.7071, 0.5773, -0.5774, -0.5774, -0.7071, 1.217e-07, -0.7071, 0.7071, -1.265e-07, -0.7071, -0.5773, -0.5774, -0.5774, -0.7071, 1.217e-07, -0.7071, 0.5773, -0.5774, -0.5774, -0.5773, 0.5774, 0.5774, 0.7071, -1.268e-07, 0.7071, 0.5773, 0.5774, 0.5774, 0.7071, -1.268e-07, 0.7071, -0.5773, 0.5774, 0.5774, -0.7071, 1.21e-07, 0.7071, -0.7071, 1.21e-07, 0.7071, -0.5773, -0.5774, 0.5774, 0.7071, -1.268e-07, 0.7071, 0.7071, -1.268e-07, 0.7071, -0.5773, -0.5774, 0.5774, 0.5773, -0.5774, 0.5774, 1.0, 1.899e-07, -9.04e-07, 0.5773, 0.5774, 0.5774, 0.7071, -1.268e-07, 0.7071, 0.7111, -0.008209, 0.7031, 0.5773, 0.5774, 0.5774, 1.0, 1.899e-07, -9.04e-07, 0.8075, 0.04797, 0.5879, 0.5773, 0.5774, 0.5774, 0.7111, -0.008209, 0.7031, 0.5773, 0.5774, 0.5774, 0.8075, 0.04797, 0.5879, 1.0, 6.348e-07, -1.026e-06, 0.5773, -0.5774, -0.5774, 0.7479, -0.05549, -0.6615, 1.0, -3.507e-07, -5.076e-07, 0.7479, -0.05549, -0.6615, 0.5773, -0.5774, -0.5774, 0.6748, -0.02341, -0.7377, 0.5773, -0.5774, -0.5774, 1.0, -6.045e-07, -1.523e-06, 0.6748, -0.02341, -0.7377, 0.5503, 0.05643, -0.8331, 0.6748, -0.02341, -0.7377, 1.0, -6.045e-07, -1.523e-06, 0.3534, 0.2778, -0.8933, 0.5503, 0.05643, -0.8331, 1.0, -6.045e-07, -1.523e-06, 0.5773, -0.5774, -0.5774, 0.7071, -1.265e-07, -0.7071, 1.0, -6.045e-07, -1.523e-06, 1.0, -6.045e-07, -1.523e-06, -0.9241, 0.3637, -0.1174, 0.3534, 0.2778, -0.8933, -0.9241, 0.3637, -0.1174, 1.0, -6.045e-07, -1.523e-06, 0.7071, -1.265e-07, -0.7071, 0.7071, -1.268e-07, 0.7071, -0.9241, 0.3637, -0.1174, 0.7071, -1.265e-07, -0.7071, -0.9241, 0.3637, -0.1174, 0.7071, -1.268e-07, 0.7071, 1.0, 3.144e-07, 1.161e-06, -0.9241, 0.3637, -0.1174, 1.0, 3.144e-07, 1.161e-06, 0.308, 0.4799, 0.8215, 0.5838, 0.1132, 0.8039, 0.308, 0.4799, 0.8215, 1.0, 3.144e-07, 1.161e-06, 0.7111, 0.008214, 0.7031, 0.5838, 0.1132, 0.8039, 1.0, 3.144e-07, 1.161e-06, 0.7071, -1.265e-07, -0.7071, -0.9243, -0.3628, -0.1185, 0.7071, -1.268e-07, 0.7071, -0.9243, -0.3628, -0.1185, 1.0, 1.899e-07, -9.04e-07, 0.7071, -1.268e-07, 0.7071, 0.5838, -0.1131, 0.804, 0.7111, -0.008209, 0.7031, 1.0, 1.899e-07, -9.04e-07, 0.3078, -0.4798, 0.8216, 0.5838, -0.1131, 0.804, 1.0, 1.899e-07, -9.04e-07, 1.0, 1.899e-07, -9.04e-07, -0.9243, -0.3628, -0.1185, 0.3078, -0.4798, 0.8216, 1.0, -1.001e-07, -9.053e-08, -0.9243, -0.3628, -0.1185, 0.7071, -1.265e-07, -0.7071, -0.9243, -0.3628, -0.1185, 1.0, -1.001e-07, -9.053e-08, 0.3536, -0.2779, -0.8932, 0.5503, -0.05643, -0.8331, 0.3536, -0.2779, -0.8932, 1.0, -1.001e-07, -9.053e-08, 0.7071, -1.265e-07, -0.7071, 0.5773, 0.5774, -0.5774, 1.0, -1.001e-07, -9.053e-08, 0.6748, 0.02345, -0.7377, 0.5503, -0.05643, -0.8331, 1.0, -1.001e-07, -9.053e-08, 1.0, -1.001e-07, -9.053e-08, 0.5773, 0.5774, -0.5774, 0.6748, 0.02345, -0.7377, 0.6748, 0.02345, -0.7377, 0.5773, 0.5774, -0.5774, 0.7479, 0.05563, -0.6615, 0.7479, 0.05563, -0.6615, 0.5773, 0.5774, -0.5774, 1.0, 2.146e-08, 3.807e-07, 0.5773, -0.5774, 0.5774, 1.0, 3.144e-07, 1.161e-06, 0.7071, -1.268e-07, 0.7071, 0.5773, -0.5774, 0.5774, 0.7111, 0.008214, 0.7031, 1.0, 3.144e-07, 1.161e-06, 0.5773, -0.5774, 0.5774, 0.8075, -0.04802, 0.5879, 0.7111, 0.008214, 0.7031, 0.8075, -0.04802, 0.5879, 0.5773, -0.5774, 0.5774, 1.0, -4.174e-08, 1.369e-06, 0.9302, 0.1194, -0.3471, 0.7637, 0.1372, -0.6309, 0.8602, 0.1114, -0.4976, 0.8602, 0.1114, -0.4976, 0.7637, 0.1372, -0.6309, 0.3941, 0.09632, -0.914, 0.8602, 0.1114, -0.4976, 0.3941, 0.09632, -0.914, 0.7479, 0.05563, -0.6615, 0.8677, -5.236e-05, -0.4971, 0.3941, 0.09632, -0.914, 0.7637, 0.1372, -0.6309, 0.7479, 0.05563, -0.6615, 0.3941, 0.09632, -0.914, 0.1185, 0.05671, -0.9913, 0.7479, 0.05563, -0.6615, 0.1185, 0.05671, -0.9913, 0.6748, 0.02345, -0.7377, 0.3941, 0.09632, -0.914, 0.8677, -5.236e-05, -0.4971, 0.4472, -3.685e-05, -0.8944, 0.4472, -3.685e-05, -0.8944, 0.1185, 0.05671, -0.9913, 0.3941, 0.09632, -0.914, 0.6748, 0.02345, -0.7377, 0.1185, 0.05671, -0.9913, -0.2047, 0.02446, -0.9785, 0.6748, 0.02345, -0.7377, -0.2047, 0.02446, -0.9785, 0.5503, -0.05643, -0.8331, 0.5503, -0.05643, -0.8331, -0.2047, 0.02446, -0.9785, -0.6446, -0.04018, -0.7635, 0.1885, -1.143e-05, -0.9821, -0.2047, 0.02446, -0.9785, 0.1185, 0.05671, -0.9913, 0.1185, 0.05671, -0.9913, 0.4472, -3.685e-05, -0.8944, 0.1885, -1.143e-05, -0.9821, -0.1961, -1.271e-06, -0.9806, -0.6446, -0.04018, -0.7635, -0.2047, 0.02446, -0.9785, -0.2047, 0.02446, -0.9785, 0.1885, -1.143e-05, -0.9821, -0.1961, -1.271e-06, -0.9806, -0.6446, -0.04018, -0.7635, -0.1961, -1.271e-06, -0.9806, -0.703, -1.556e-06, -0.7112, -0.6445, 0.04051, -0.7635, -0.703, -1.556e-06, -0.7112, -0.1961, -1.271e-06, -0.9806, -0.1961, -1.271e-06, -0.9806, -0.2048, -0.02465, -0.9785, -0.6445, 0.04051, -0.7635, 0.1885, -1.143e-05, -0.9821, -0.2048, -0.02465, -0.9785, -0.1961, -1.271e-06, -0.9806, -0.2048, -0.02465, -0.9785, 0.5503, 0.05643, -0.8331, -0.6445, 0.04051, -0.7635, -0.2048, -0.02465, -0.9785, 0.6748, -0.02341, -0.7377, 0.5503, 0.05643, -0.8331, -0.2048, -0.02465, -0.9785, 0.1885, -1.143e-05, -0.9821, 0.1182, -0.05755, -0.9913, 0.6748, -0.02341, -0.7377, -0.2048, -0.02465, -0.9785, 0.1182, -0.05755, -0.9913, 0.1182, -0.05755, -0.9913, 0.1885, -1.143e-05, -0.9821, 0.4472, -3.685e-05, -0.8944, 0.1182, -0.05755, -0.9913, 0.7479, -0.05549, -0.6615, 0.6748, -0.02341, -0.7377, 0.4472, -3.685e-05, -0.8944, 0.3935, -0.0994, -0.9139, 0.1182, -0.05755, -0.9913, 0.7479, -0.05549, -0.6615, 0.1182, -0.05755, -0.9913, 0.3935, -0.0994, -0.9139, 0.3935, -0.0994, -0.9139, 0.4472, -3.685e-05, -0.8944, 0.8677, -5.236e-05, -0.4971, 0.3935, -0.0994, -0.9139, 0.8603, -0.1112, -0.4976, 0.7479, -0.05549, -0.6615, 0.8677, -5.236e-05, -0.4971, 0.7635, -0.1379, -0.6309, 0.3935, -0.0994, -0.9139, 0.8603, -0.1112, -0.4976, 0.3935, -0.0994, -0.9139, 0.7635, -0.1379, -0.6309, 0.7635, -0.1379, -0.6309, 0.93, -0.1204, -0.3473, 0.8603, -0.1112, -0.4976, 0.5503, -0.05643, -0.8331, -0.6446, -0.04018, -0.7635, 0.3536, -0.2779, -0.8932, 0.3536, -0.2779, -0.8932, -0.6446, -0.04018, -0.7635, -0.9283, -0.1132, -0.3542, -0.9283, -0.1132, -0.3542, -0.9243, -0.3628, -0.1185, 0.3536, -0.2779, -0.8932, -0.9802, -3.012e-06, -0.1978, -0.9283, -0.1132, -0.3542, -0.6446, -0.04018, -0.7635, -0.9802, -3.012e-06, -0.1978, -0.6446, -0.04018, -0.7635, -0.703, -1.556e-06, -0.7112, -0.6445, 0.04051, -0.7635, -0.9802, -3.012e-06, -0.1978, -0.703, -1.556e-06, -0.7112, -0.9243, -0.3628, -0.1185, -0.9283, -0.1132, -0.3542, -0.9844, -0.1697, -0.04725, -0.6445, 0.04051, -0.7635, 0.5503, 0.05643, -0.8331, 0.3534, 0.2778, -0.8933, -0.9484, -0.1444, 0.2824, -0.9243, -0.3628, -0.1185, -0.9844, -0.1697, -0.04725, -0.9484, -0.1444, 0.2824, 0.3078, -0.4798, 0.8216, -0.9243, -0.3628, -0.1185, 0.3534, 0.2778, -0.8933, -0.9282, 0.1135, -0.3542, -0.6445, 0.04051, -0.7635, -0.9802, -3.012e-06, -0.1978, -0.6445, 0.04051, -0.7635, -0.9282, 0.1135, -0.3542, -0.9282, 0.1135, -0.3542, 0.3534, 0.2778, -0.8933, -0.9241, 0.3637, -0.1174, -0.6465, -0.08902, 0.7577, 0.5838, -0.1131, 0.804, 0.3078, -0.4798, 0.8216, -0.6465, -0.08902, 0.7577, 0.3078, -0.4798, 0.8216, -0.9484, -0.1444, 0.2824, -0.9241, 0.3637, -0.1174, -0.9844, 0.1696, -0.04715, -0.9282, 0.1135, -0.3542, -0.9806, -6.639e-08, 0.196, -0.6465, -0.08902, 0.7577, -0.9484, -0.1444, 0.2824, -0.6465, -0.08902, 0.7577, -0.9806, -6.639e-08, 0.196, -0.7071, -8.403e-08, 0.7071, -0.6464, 0.08927, 0.7577, -0.7071, -8.403e-08, 0.7071, -0.9806, -6.639e-08, 0.196, -0.9241, 0.3637, -0.1174, -0.9483, 0.1447, 0.2824, -0.9844, 0.1696, -0.04715, -0.6464, 0.08927, 0.7577, -0.9806, -6.639e-08, 0.196, -0.9483, 0.1447, 0.2824, 0.308, 0.4799, 0.8215, -0.9483, 0.1447, 0.2824, -0.9241, 0.3637, -0.1174, 0.5838, 0.1132, 0.8039, -0.6464, 0.08927, 0.7577, 0.308, 0.4799, 0.8215, 0.308, 0.4799, 0.8215, -0.6464, 0.08927, 0.7577, -0.9483, 0.1447, 0.2824, -1.0, 1.64e-07, -1.568e-07, -0.9483, 0.1447, 0.2824, -0.9806, -6.639e-08, 0.196, -0.9483, 0.1447, 0.2824, -1.0, 1.64e-07, -1.568e-07, -0.9844, 0.1696, -0.04715, -0.9484, -0.1444, 0.2824, -1.0, 1.64e-07, -1.568e-07, -0.9806, -6.639e-08, 0.196, -1.0, 1.64e-07, -1.568e-07, -0.9282, 0.1135, -0.3542, -0.9844, 0.1696, -0.04715, -1.0, 1.64e-07, -1.568e-07, -0.9484, -0.1444, 0.2824, -0.9844, -0.1697, -0.04725, -0.9282, 0.1135, -0.3542, -1.0, 1.64e-07, -1.568e-07, -0.9802, -3.012e-06, -0.1978, -1.0, 1.64e-07, -1.568e-07, -0.9844, -0.1697, -0.04725, -0.9283, -0.1132, -0.3542, -1.0, 1.64e-07, -1.568e-07, -0.9283, -0.1132, -0.3542, -0.9802, -3.012e-06, -0.1978, 0.5102, 0.08918, 0.8554, 0.9301, 0.1209, 0.3469, 0.8075, 0.04797, 0.5879, 0.5102, 0.08918, 0.8554, 0.8731, -1.118e-07, 0.4875, 0.8607, 0.1374, 0.4901, 0.5102, 0.08918, 0.8554, 0.8075, 0.04797, 0.5879, 0.1965, 0.02454, 0.9802, 0.1965, 0.02454, 0.9802, 0.8075, 0.04797, 0.5879, 0.7111, -0.008209, 0.7031, 0.8731, -1.118e-07, 0.4875, 0.5102, 0.08918, 0.8554, 0.4472, -5.291e-08, 0.8944, 0.1965, 0.02454, 0.9802, 0.4472, -5.291e-08, 0.8944, 0.5102, 0.08918, 0.8554, 0.8731, -1.118e-07, 0.4875, 0.5104, -0.08781, 0.8554, 0.8609, -0.1367, 0.4901, 0.5104, -0.08781, 0.8554, 0.8731, -1.118e-07, 0.4875, 0.4472, -5.291e-08, 0.8944, 0.7111, -0.008209, 0.7031, -0.1575, -0.02436, 0.9872, 0.1965, 0.02454, 0.9802, -0.1575, -0.02436, 0.9872, 0.7111, -0.008209, 0.7031, 0.5838, -0.1131, 0.804, 0.5838, -0.1131, 0.804, -0.6465, -0.08902, 0.7577, -0.1575, -0.02436, 0.9872, 0.9301, -0.1208, 0.3469, 0.5104, -0.08781, 0.8554, 0.8075, -0.04802, 0.5879, -0.1961, 1.407e-07, 0.9806, -0.1575, -0.02436, 0.9872, -0.6465, -0.08902, 0.7577, -0.6465, -0.08902, 0.7577, -0.7071, -8.403e-08, 0.7071, -0.1961, 1.407e-07, 0.9806, -0.6464, 0.08927, 0.7577, -0.1961, 1.407e-07, 0.9806, -0.7071, -8.403e-08, 0.7071, 0.8075, -0.04802, 0.5879, 0.5104, -0.08781, 0.8554, 0.1966, -0.0244, 0.9802, 0.4472, -5.291e-08, 0.8944, 0.1966, -0.0244, 0.9802, 0.5104, -0.08781, 0.8554, 0.8075, -0.04802, 0.5879, 0.1966, -0.0244, 0.9802, 0.7111, 0.008214, 0.7031, 0.4472, -5.291e-08, 0.8944, 0.1965, 0.02454, 0.9802, 0.1961, -3.549e-08, 0.9806, 0.1966, -0.0244, 0.9802, 0.4472, -5.291e-08, 0.8944, 0.1961, -3.549e-08, 0.9806, 0.1961, -3.549e-08, 0.9806, 0.1965, 0.02454, 0.9802, -0.1575, -0.02436, 0.9872, -0.1575, -0.02436, 0.9872, -0.1961, 1.407e-07, 0.9806, 0.1961, -3.549e-08, 0.9806, -0.1576, 0.0242, 0.9872, 0.7111, 0.008214, 0.7031, 0.1966, -0.0244, 0.9802, 0.1961, -3.549e-08, 0.9806, -0.1576, 0.0242, 0.9872, 0.1966, -0.0244, 0.9802, -0.1961, 1.407e-07, 0.9806, -0.1576, 0.0242, 0.9872, 0.1961, -3.549e-08, 0.9806, -0.1961, 1.407e-07, 0.9806, -0.6464, 0.08927, 0.7577, -0.1576, 0.0242, 0.9872, 0.7111, 0.008214, 0.7031, -0.1576, 0.0242, 0.9872, 0.5838, 0.1132, 0.8039, 0.5838, 0.1132, 0.8039, -0.1576, 0.0242, 0.9872, -0.6464, 0.08927, 0.7577])] * 3)])

# ---- objects
ob_sm_iaiovendoorhandle = bpy.data.objects.new('SM_IAIOvenDoorHandle', me_sm_iaiovendoorhandle)

# ---- transforms, parenting, visibility, modifiers, constraints
ob_sm_iaiovendoorhandle.location = (0.0, 0.0, 0.0)
ob_sm_iaiovendoorhandle.color = (0.8, 0.8, 0.8, 1.0)
ob_sm_iaiovendoorhandle.lineart.crease_threshold = 0.0

# ---- collection membership
col_collection_1.objects.link(ob_sm_iaiovendoorhandle)

# ---- scene / render settings (as saved in the file)
scene.frame_start = 1; scene.frame_end = 250; scene.frame_set(1)
scene.render.engine = 'BLENDER_EEVEE_NEXT'
scene.render.resolution_percentage = 50
scene.render.fps = 25
scene.render.dither_intensity = 0.0
scene.cycles.use_denoising = False
scene.cycles.samples = 128
scene.cycles.sampling_pattern = 'TABULATED_SOBOL'
scene.cycles.use_adaptive_sampling = False
scene.cycles.use_light_tree = False
scene.cycles.blur_glossy = 0.0
scene.cycles.sample_clamp_indirect = 0.0
scene.view_settings.view_transform = 'Standard'
bpy.context.view_layer.update()

# ---- added for rendering (the .blend has no active camera and no usable light): camera, sun
cam_auto = bpy.data.cameras.new('AutoCamera')
cam_auto.lens = 50.0
cam_auto.sensor_width = 36.0
cam_auto.clip_end = 1000.0
ob_auto_camera = bpy.data.objects.new('AutoCamera', cam_auto)
scene.collection.objects.link(ob_auto_camera)
ob_auto_camera.location = (0.539954, -0.647944, 0.431963)
ob_auto_camera.rotation_euler = (1.09748, -7.21219e-08, 0.694738)
scene.camera = ob_auto_camera
light_auto_sun = bpy.data.lights.new('AutoSun', 'SUN')
light_auto_sun.energy = 3.0
light_auto_sun.angle = 0.0523599
ob_auto_sun = bpy.data.objects.new('AutoSun', light_auto_sun)
scene.collection.objects.link(ob_auto_sun)
ob_auto_sun.rotation_euler = (0.872665, 0.174533, 0.523599)
bpy.context.view_layer.update()
